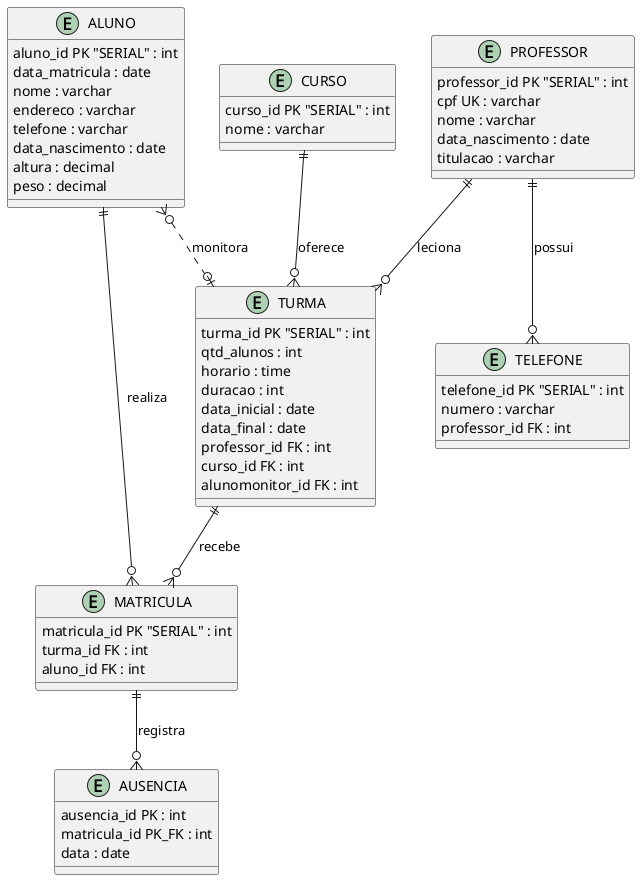

The diagram above was rendered by PlantUML. Its source (embedded in the PNG):
@startuml
' Convertido de: BD-06-EscolaDeInformatica.mmd
' Visualizar em: https://plantuml.com/

' ER Diagram - PlantUML nao suporta nativamente erDiagram
' Use a sintaxe class ou object para representar entidades

entity "ALUNO" {
  aluno_id PK "SERIAL" : int
  data_matricula : date
  nome : varchar
  endereco : varchar
  telefone : varchar
  data_nascimento : date
  altura : decimal
  peso : decimal
}
entity "PROFESSOR" {
  professor_id PK "SERIAL" : int
  cpf UK : varchar
  nome : varchar
  data_nascimento : date
  titulacao : varchar
}
entity "CURSO" {
  curso_id PK "SERIAL" : int
  nome : varchar
}
entity "TURMA" {
  turma_id PK "SERIAL" : int
  qtd_alunos : int
  horario : time
  duracao : int
  data_inicial : date
  data_final : date
  professor_id FK : int
  curso_id FK : int
  alunomonitor_id FK : int
}
entity "TELEFONE" {
  telefone_id PK "SERIAL" : int
  numero : varchar
  professor_id FK : int
}
entity "MATRICULA" {
  matricula_id PK "SERIAL" : int
  turma_id FK : int
  aluno_id FK : int
}
entity "AUSENCIA" {
  ausencia_id PK : int
  matricula_id PK_FK : int
  data : date
}
PROFESSOR ||--o{ TURMA : leciona
CURSO ||--o{ TURMA : oferece
ALUNO ||--o{ MATRICULA : realiza
TURMA ||--o{ MATRICULA : recebe
PROFESSOR ||--o{ TELEFONE : possui
MATRICULA ||--o{ AUSENCIA : registra
ALUNO }o..o| TURMA : monitora
@enduml